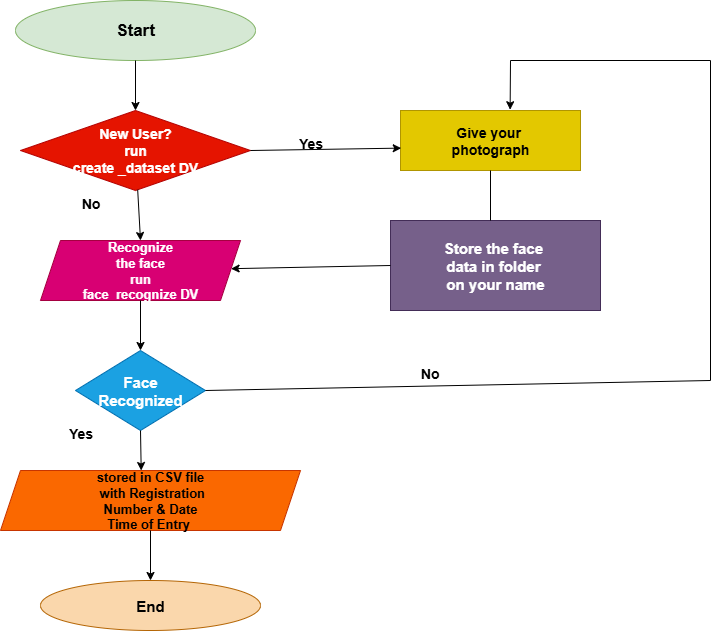

The diagram above was exported from draw.io. Its source (the exported page's mxGraphModel, read from the mxfile embedded in the PNG):
<mxGraphModel dx="1477" dy="814" grid="1" gridSize="10" guides="1" tooltips="1" connect="1" arrows="1" fold="1" page="1" pageScale="1" pageWidth="850" pageHeight="1100" math="0" shadow="0">
  <root>
    <mxCell id="0" />
    <mxCell id="1" parent="0" />
    <mxCell id="i8WvqtjVZ5Bc9GADBJSz-1" value="New User?&lt;div&gt;run&lt;/div&gt;&lt;div&gt;create _dataset DV&lt;/div&gt;" style="rhombus;whiteSpace=wrap;html=1;fontSize=14;fontStyle=1;fillColor=#e51400;fontColor=#ffffff;strokeColor=#B20000;" parent="1" vertex="1">
      <mxGeometry x="310" y="210" width="230" height="80" as="geometry" />
    </mxCell>
    <mxCell id="i8WvqtjVZ5Bc9GADBJSz-2" value="Start" style="ellipse;whiteSpace=wrap;html=1;fillColor=#d5e8d4;strokeColor=#82b366;fontSize=17;fontStyle=1" parent="1" vertex="1">
      <mxGeometry x="305" y="100" width="240" height="60" as="geometry" />
    </mxCell>
    <mxCell id="i8WvqtjVZ5Bc9GADBJSz-3" value="Recognize&lt;div&gt;the face&lt;/div&gt;&lt;div&gt;run&lt;/div&gt;&lt;div&gt;face_recognize DV&lt;/div&gt;" style="shape=parallelogram;perimeter=parallelogramPerimeter;whiteSpace=wrap;html=1;fixedSize=1;fontSize=13;fontStyle=1;fillColor=#d80073;fontColor=#ffffff;strokeColor=#A50040;" parent="1" vertex="1">
      <mxGeometry x="330" y="340" width="200" height="60" as="geometry" />
    </mxCell>
    <mxCell id="i8WvqtjVZ5Bc9GADBJSz-5" value="stored in CSV file&lt;div&gt;&amp;nbsp;with Registration&lt;/div&gt;&lt;div&gt;Number &amp;amp; Date&lt;/div&gt;&lt;div&gt;Time of Entry&amp;nbsp;&lt;/div&gt;" style="shape=parallelogram;perimeter=parallelogramPerimeter;whiteSpace=wrap;html=1;fixedSize=1;fontStyle=1;fontSize=13;fillColor=#fa6800;fontColor=#000000;strokeColor=#C73500;" parent="1" vertex="1">
      <mxGeometry x="290" y="570" width="300" height="60" as="geometry" />
    </mxCell>
    <mxCell id="i8WvqtjVZ5Bc9GADBJSz-6" value="End" style="ellipse;whiteSpace=wrap;html=1;fontStyle=1;fontSize=15;fillColor=#fad7ac;strokeColor=#b46504;" parent="1" vertex="1">
      <mxGeometry x="330" y="680" width="220" height="50" as="geometry" />
    </mxCell>
    <mxCell id="i8WvqtjVZ5Bc9GADBJSz-7" value="Give your&amp;nbsp;&lt;div&gt;photograph&lt;/div&gt;" style="rounded=0;whiteSpace=wrap;html=1;fontStyle=1;fontSize=14;fillColor=#e3c800;fontColor=#000000;strokeColor=#B09500;" parent="1" vertex="1">
      <mxGeometry x="690" y="210" width="180" height="60" as="geometry" />
    </mxCell>
    <mxCell id="i8WvqtjVZ5Bc9GADBJSz-12" value="Face&lt;div&gt;Recognized&lt;/div&gt;" style="rhombus;whiteSpace=wrap;html=1;fontSize=15;fontStyle=1;fillColor=#1ba1e2;fontColor=#ffffff;strokeColor=#006EAF;" parent="1" vertex="1">
      <mxGeometry x="365" y="450" width="130" height="80" as="geometry" />
    </mxCell>
    <mxCell id="i8WvqtjVZ5Bc9GADBJSz-14" value="Store the face&amp;nbsp;&lt;div&gt;data in folder&amp;nbsp;&lt;/div&gt;&lt;div&gt;on your name&lt;/div&gt;" style="rounded=0;whiteSpace=wrap;html=1;fontStyle=1;fontSize=15;fillColor=#76608a;fontColor=#ffffff;strokeColor=#432D57;" parent="1" vertex="1">
      <mxGeometry x="680" y="320" width="210" height="90" as="geometry" />
    </mxCell>
    <mxCell id="0Oystl3OJ2XLtALsybwh-4" style="edgeStyle=orthogonalEdgeStyle;rounded=0;orthogonalLoop=1;jettySize=auto;html=1;exitX=0.5;exitY=1;exitDx=0;exitDy=0;" edge="1" parent="1" source="i8WvqtjVZ5Bc9GADBJSz-2" target="i8WvqtjVZ5Bc9GADBJSz-2">
      <mxGeometry relative="1" as="geometry" />
    </mxCell>
    <mxCell id="0Oystl3OJ2XLtALsybwh-13" value="" style="endArrow=classic;html=1;rounded=0;entryX=0.5;entryY=0;entryDx=0;entryDy=0;" edge="1" parent="1" source="i8WvqtjVZ5Bc9GADBJSz-3" target="i8WvqtjVZ5Bc9GADBJSz-12">
      <mxGeometry width="50" height="50" relative="1" as="geometry">
        <mxPoint x="640" y="320" as="sourcePoint" />
        <mxPoint x="690" y="270" as="targetPoint" />
      </mxGeometry>
    </mxCell>
    <mxCell id="0Oystl3OJ2XLtALsybwh-14" value="" style="endArrow=classic;html=1;rounded=0;entryX=0.469;entryY=0;entryDx=0;entryDy=0;exitX=0.5;exitY=1;exitDx=0;exitDy=0;entryPerimeter=0;" edge="1" parent="1" source="i8WvqtjVZ5Bc9GADBJSz-12" target="i8WvqtjVZ5Bc9GADBJSz-5">
      <mxGeometry width="50" height="50" relative="1" as="geometry">
        <mxPoint x="640" y="490" as="sourcePoint" />
        <mxPoint x="690" y="440" as="targetPoint" />
      </mxGeometry>
    </mxCell>
    <mxCell id="0Oystl3OJ2XLtALsybwh-15" value="" style="endArrow=classic;html=1;rounded=0;exitX=0.5;exitY=1;exitDx=0;exitDy=0;entryX=0.5;entryY=0;entryDx=0;entryDy=0;" edge="1" parent="1" source="i8WvqtjVZ5Bc9GADBJSz-5" target="i8WvqtjVZ5Bc9GADBJSz-6">
      <mxGeometry width="50" height="50" relative="1" as="geometry">
        <mxPoint x="430" y="630" as="sourcePoint" />
        <mxPoint x="434" y="690" as="targetPoint" />
      </mxGeometry>
    </mxCell>
    <mxCell id="0Oystl3OJ2XLtALsybwh-18" value="" style="endArrow=classic;html=1;rounded=0;exitX=0;exitY=0.5;exitDx=0;exitDy=0;" edge="1" parent="1" source="i8WvqtjVZ5Bc9GADBJSz-14" target="i8WvqtjVZ5Bc9GADBJSz-3">
      <mxGeometry width="50" height="50" relative="1" as="geometry">
        <mxPoint x="640" y="340" as="sourcePoint" />
        <mxPoint x="530" y="360" as="targetPoint" />
      </mxGeometry>
    </mxCell>
    <mxCell id="0Oystl3OJ2XLtALsybwh-20" value="" style="endArrow=none;html=1;rounded=0;" edge="1" parent="1" source="i8WvqtjVZ5Bc9GADBJSz-7">
      <mxGeometry width="50" height="50" relative="1" as="geometry">
        <mxPoint x="630" y="340" as="sourcePoint" />
        <mxPoint x="780" y="320" as="targetPoint" />
      </mxGeometry>
    </mxCell>
    <mxCell id="0Oystl3OJ2XLtALsybwh-21" value="" style="endArrow=classic;html=1;rounded=0;exitX=1;exitY=0.5;exitDx=0;exitDy=0;entryX=0.609;entryY=-0.013;entryDx=0;entryDy=0;entryPerimeter=0;" edge="1" parent="1" source="i8WvqtjVZ5Bc9GADBJSz-12" target="i8WvqtjVZ5Bc9GADBJSz-7">
      <mxGeometry width="50" height="50" relative="1" as="geometry">
        <mxPoint x="640" y="340" as="sourcePoint" />
        <mxPoint x="800" y="160" as="targetPoint" />
        <Array as="points">
          <mxPoint x="1000" y="480" />
          <mxPoint x="1000" y="160" />
          <mxPoint x="800" y="160" />
        </Array>
      </mxGeometry>
    </mxCell>
    <mxCell id="0Oystl3OJ2XLtALsybwh-22" value="" style="endArrow=classic;html=1;rounded=0;exitX=0.5;exitY=1;exitDx=0;exitDy=0;" edge="1" parent="1" source="i8WvqtjVZ5Bc9GADBJSz-2" target="i8WvqtjVZ5Bc9GADBJSz-1">
      <mxGeometry width="50" height="50" relative="1" as="geometry">
        <mxPoint x="640" y="340" as="sourcePoint" />
        <mxPoint x="690" y="290" as="targetPoint" />
      </mxGeometry>
    </mxCell>
    <mxCell id="0Oystl3OJ2XLtALsybwh-23" value="No" style="text;html=1;align=center;verticalAlign=middle;resizable=0;points=[];autosize=1;fontStyle=1;fontSize=14;" vertex="1" parent="1">
      <mxGeometry x="360" y="288" width="40" height="30" as="geometry" />
    </mxCell>
    <mxCell id="0Oystl3OJ2XLtALsybwh-24" value="Yes" style="text;html=1;align=center;verticalAlign=middle;resizable=0;points=[];autosize=1;strokeColor=none;fillColor=none;fontStyle=1;fontSize=14;" vertex="1" parent="1">
      <mxGeometry x="345" y="518" width="50" height="30" as="geometry" />
    </mxCell>
    <mxCell id="0Oystl3OJ2XLtALsybwh-30" value="" style="endArrow=classic;html=1;rounded=0;entryX=0.5;entryY=0;entryDx=0;entryDy=0;" edge="1" parent="1" source="i8WvqtjVZ5Bc9GADBJSz-1" target="i8WvqtjVZ5Bc9GADBJSz-3">
      <mxGeometry width="50" height="50" relative="1" as="geometry">
        <mxPoint x="620" y="280" as="sourcePoint" />
        <mxPoint x="670" y="230" as="targetPoint" />
      </mxGeometry>
    </mxCell>
    <mxCell id="0Oystl3OJ2XLtALsybwh-31" value="" style="endArrow=classic;html=1;rounded=0;exitX=1;exitY=0.5;exitDx=0;exitDy=0;entryX=0.004;entryY=0.627;entryDx=0;entryDy=0;entryPerimeter=0;" edge="1" parent="1" source="i8WvqtjVZ5Bc9GADBJSz-1" target="i8WvqtjVZ5Bc9GADBJSz-7">
      <mxGeometry width="50" height="50" relative="1" as="geometry">
        <mxPoint x="620" y="320" as="sourcePoint" />
        <mxPoint x="670" y="270" as="targetPoint" />
      </mxGeometry>
    </mxCell>
    <mxCell id="0Oystl3OJ2XLtALsybwh-32" value="Yes" style="text;html=1;align=center;verticalAlign=middle;resizable=0;points=[];autosize=1;strokeColor=none;fillColor=none;fontStyle=1;fontSize=14;" vertex="1" parent="1">
      <mxGeometry x="575" y="228" width="50" height="30" as="geometry" />
    </mxCell>
    <mxCell id="0Oystl3OJ2XLtALsybwh-34" value="No" style="text;html=1;align=right;verticalAlign=middle;resizable=0;points=[];autosize=1;strokeColor=none;fillColor=none;fontStyle=1;fontSize=14;" vertex="1" parent="1">
      <mxGeometry x="690" y="458" width="40" height="30" as="geometry" />
    </mxCell>
  </root>
</mxGraphModel>